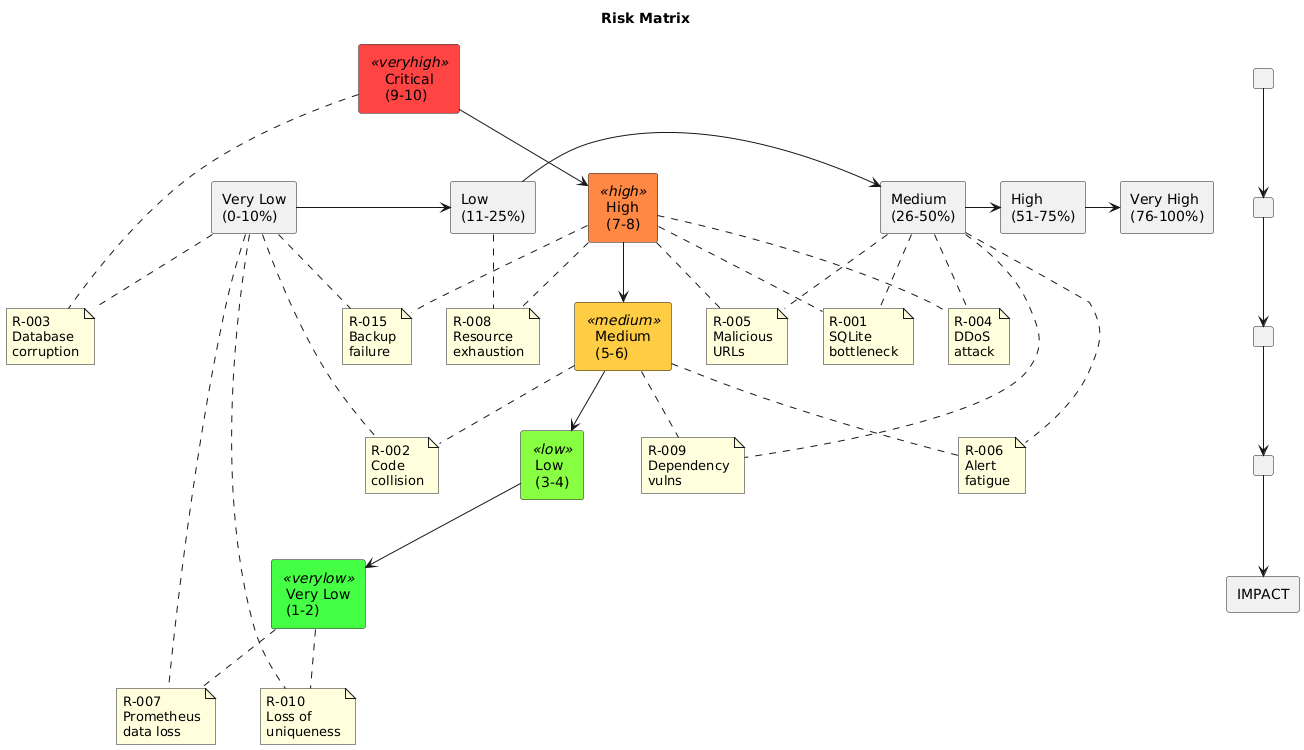

The diagram above was rendered by PlantUML. Its source (embedded in the PNG):
@startuml
!define MATRIX rectangle

skinparam rectangle {
  BackgroundColor<<veryhigh>> #FF4444
  BackgroundColor<<high>> #FF8844
  BackgroundColor<<medium>> #FFCC44
  BackgroundColor<<low>> #88FF44
  BackgroundColor<<verylow>> #44FF44
}

title Risk Matrix

MATRIX " " as empty1
MATRIX " " as empty2
MATRIX " " as empty3
MATRIX " " as empty4
MATRIX "IMPACT" as impact

empty1 -down-> empty2
empty2 -down-> empty3
empty3 -down-> empty4
empty4 -down-> impact

MATRIX "Critical\n(9-10)" as critical <<veryhigh>>
MATRIX "High\n(7-8)" as high <<high>>
MATRIX "Medium\n(5-6)" as medium <<medium>>
MATRIX "Low\n(3-4)" as low <<low>>
MATRIX "Very Low\n(1-2)" as verylow <<verylow>>

critical -down-> high
high -down-> medium
medium -down-> low
low -down-> verylow

MATRIX "Very Low\n(0-10%)" as l1
MATRIX "Low\n(11-25%)" as l2
MATRIX "Medium\n(26-50%)" as l3
MATRIX "High\n(51-75%)" as l4
MATRIX "Very High\n(76-100%)" as l5

l1 -right-> l2
l2 -right-> l3
l3 -right-> l4
l4 -right-> l5

' Plot risks
note as R10
  R-010
  Loss of
  uniqueness
end note

note as R07
  R-007
  Prometheus
  data loss
end note

note as R03
  R-003
  Database
  corruption
end note

note as R15
  R-015
  Backup
  failure
end note

note as R02
  R-002
  Code
  collision
end note

note as R08
  R-008
  Resource
  exhaustion
end note

note as R06
  R-006
  Alert
  fatigue
end note

note as R09
  R-009
  Dependency
  vulns
end note

note as R04
  R-004
  DDoS
  attack
end note

note as R05
  R-005
  Malicious
  URLs
end note

note as R01
  R-001
  SQLite
  bottleneck
end note

R10 .up. verylow
R10 .up. l1

R07 .up. verylow
R07 .up. l1

R03 .up. critical
R03 .up. l1

R15 .up. high
R15 .up. l1

R02 .up. medium
R02 .up. l1

R08 .up. high
R08 .up. l2

R06 .up. medium
R06 .up. l3

R09 .up. medium
R09 .up. l3

R04 .up. high
R04 .up. l3

R05 .up. high
R05 .up. l3

R01 .up. high
R01 .up. l3
@enduml